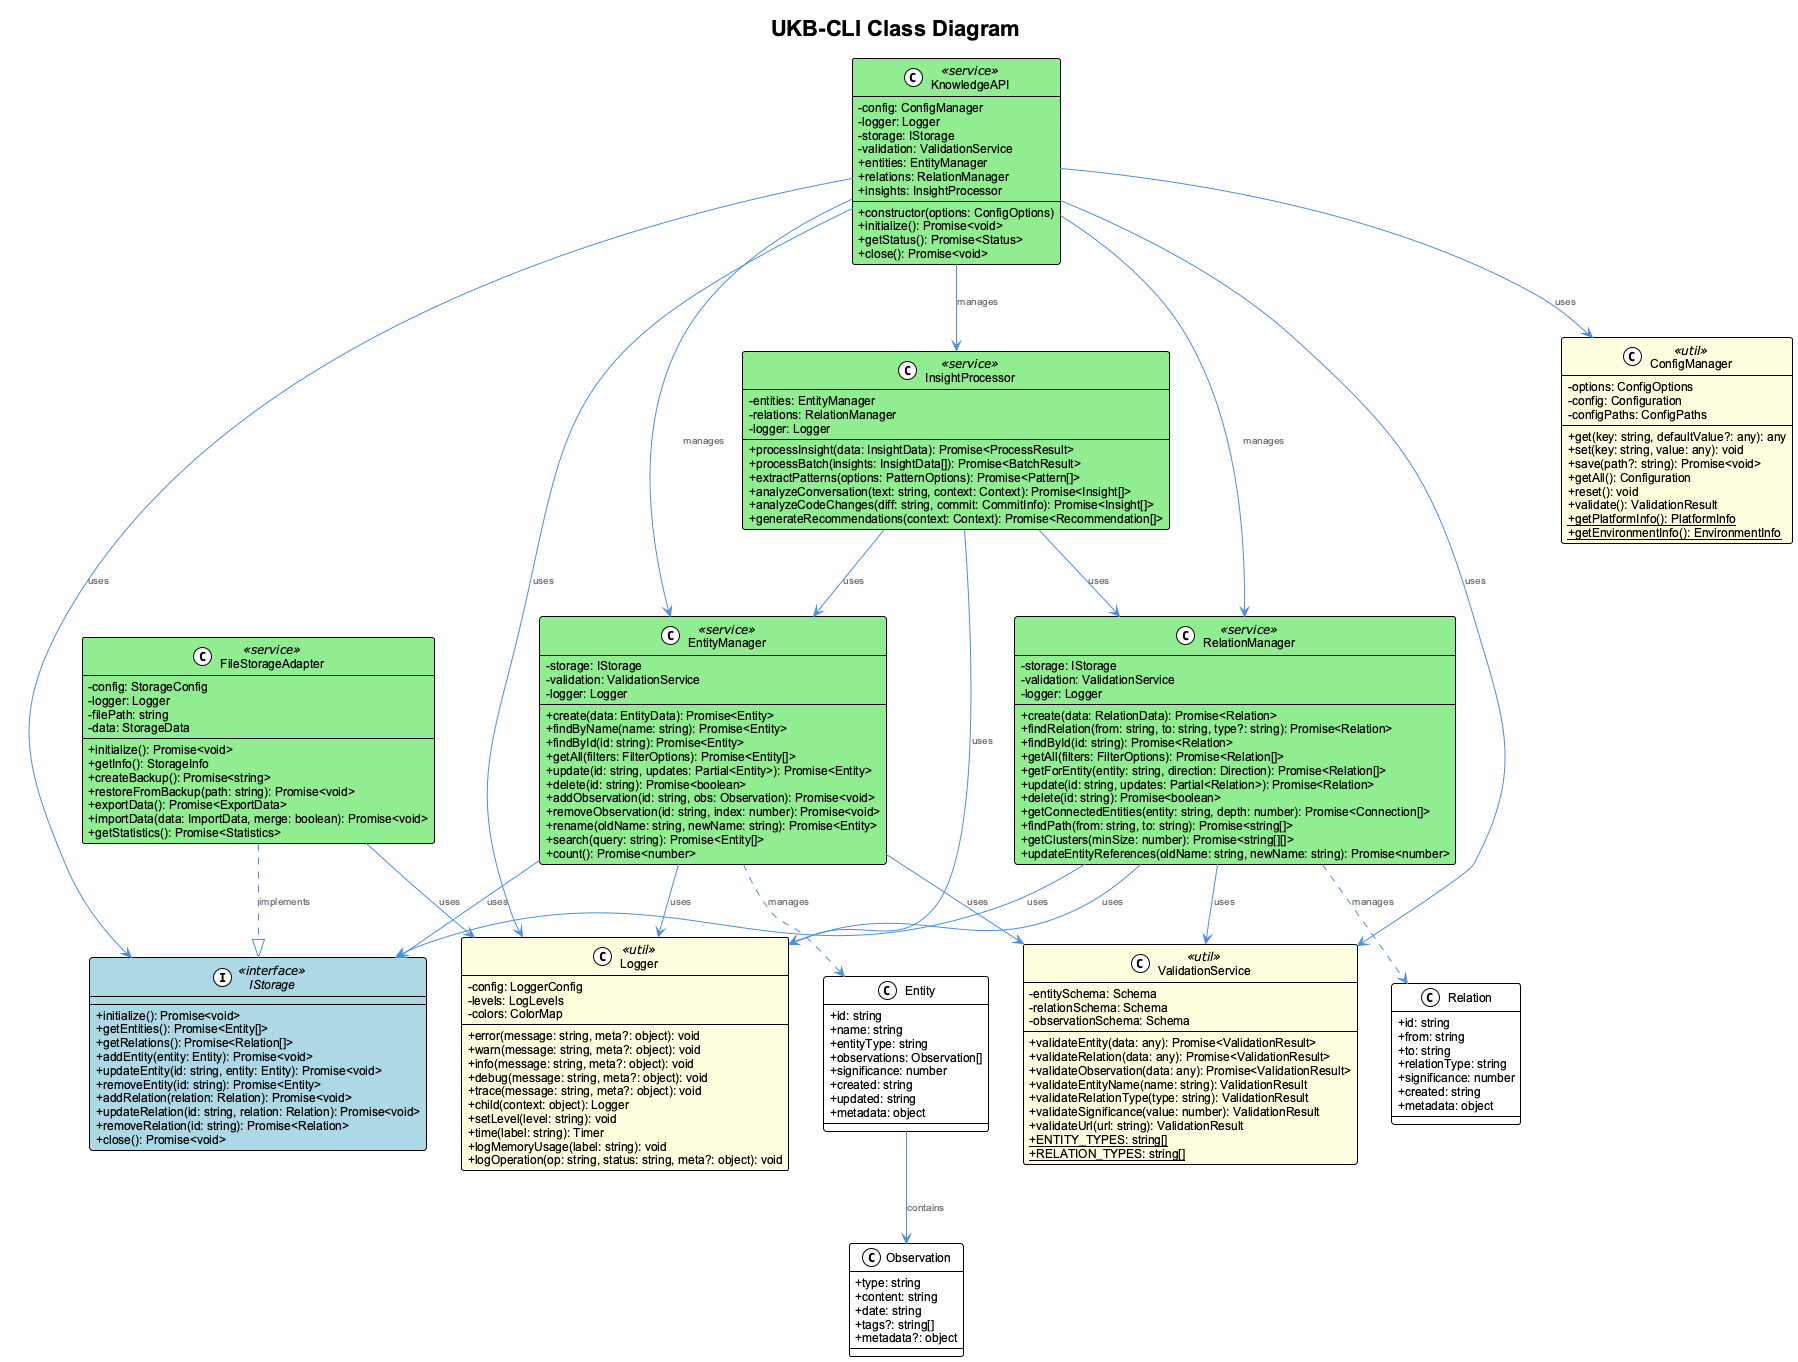

The diagram above was rendered by PlantUML. Its source (embedded in the PNG):
@startuml ukb-cli-class-diagram
!include _standard-style.puml

title UKB-CLI Class Diagram

skinparam classAttributeIconSize 0
skinparam class {
  BackgroundColor<<interface>> LightBlue
  BackgroundColor<<abstract>> LightGray
  BackgroundColor<<service>> LightGreen
  BackgroundColor<<util>> LightYellow
}

interface IStorage <<interface>> {
  + initialize(): Promise<void>
  + getEntities(): Promise<Entity[]>
  + getRelations(): Promise<Relation[]>
  + addEntity(entity: Entity): Promise<void>
  + updateEntity(id: string, entity: Entity): Promise<void>
  + removeEntity(id: string): Promise<Entity>
  + addRelation(relation: Relation): Promise<void>
  + updateRelation(id: string, relation: Relation): Promise<void>
  + removeRelation(id: string): Promise<Relation>
  + close(): Promise<void>
}

class KnowledgeAPI <<service>> {
  - config: ConfigManager
  - logger: Logger
  - storage: IStorage
  - validation: ValidationService
  + entities: EntityManager
  + relations: RelationManager
  + insights: InsightProcessor
  --
  + constructor(options: ConfigOptions)
  + initialize(): Promise<void>
  + getStatus(): Promise<Status>
  + close(): Promise<void>
}

class EntityManager <<service>> {
  - storage: IStorage
  - validation: ValidationService
  - logger: Logger
  --
  + create(data: EntityData): Promise<Entity>
  + findByName(name: string): Promise<Entity>
  + findById(id: string): Promise<Entity>
  + getAll(filters: FilterOptions): Promise<Entity[]>
  + update(id: string, updates: Partial<Entity>): Promise<Entity>
  + delete(id: string): Promise<boolean>
  + addObservation(id: string, obs: Observation): Promise<void>
  + removeObservation(id: string, index: number): Promise<void>
  + rename(oldName: string, newName: string): Promise<Entity>
  + search(query: string): Promise<Entity[]>
  + count(): Promise<number>
}

class RelationManager <<service>> {
  - storage: IStorage
  - validation: ValidationService
  - logger: Logger
  --
  + create(data: RelationData): Promise<Relation>
  + findRelation(from: string, to: string, type?: string): Promise<Relation>
  + findById(id: string): Promise<Relation>
  + getAll(filters: FilterOptions): Promise<Relation[]>
  + getForEntity(entity: string, direction: Direction): Promise<Relation[]>
  + update(id: string, updates: Partial<Relation>): Promise<Relation>
  + delete(id: string): Promise<boolean>
  + getConnectedEntities(entity: string, depth: number): Promise<Connection[]>
  + findPath(from: string, to: string): Promise<string[]>
  + getClusters(minSize: number): Promise<string[][]>
  + updateEntityReferences(oldName: string, newName: string): Promise<number>
}

class InsightProcessor <<service>> {
  - entities: EntityManager
  - relations: RelationManager
  - logger: Logger
  --
  + processInsight(data: InsightData): Promise<ProcessResult>
  + processBatch(insights: InsightData[]): Promise<BatchResult>
  + extractPatterns(options: PatternOptions): Promise<Pattern[]>
  + analyzeConversation(text: string, context: Context): Promise<Insight[]>
  + analyzeCodeChanges(diff: string, commit: CommitInfo): Promise<Insight[]>
  + generateRecommendations(context: Context): Promise<Recommendation[]>
}

class ValidationService <<util>> {
  - entitySchema: Schema
  - relationSchema: Schema
  - observationSchema: Schema
  --
  + validateEntity(data: any): Promise<ValidationResult>
  + validateRelation(data: any): Promise<ValidationResult>
  + validateObservation(data: any): Promise<ValidationResult>
  + validateEntityName(name: string): ValidationResult
  + validateRelationType(type: string): ValidationResult
  + validateSignificance(value: number): ValidationResult
  + validateUrl(url: string): ValidationResult
  + {static} ENTITY_TYPES: string[]
  + {static} RELATION_TYPES: string[]
}

class FileStorageAdapter <<service>> {
  - config: StorageConfig
  - logger: Logger
  - filePath: string
  - data: StorageData
  --
  + initialize(): Promise<void>
  + getInfo(): StorageInfo
  + createBackup(): Promise<string>
  + restoreFromBackup(path: string): Promise<void>
  + exportData(): Promise<ExportData>
  + importData(data: ImportData, merge: boolean): Promise<void>
  + getStatistics(): Promise<Statistics>
}

class ConfigManager <<util>> {
  - options: ConfigOptions
  - config: Configuration
  - configPaths: ConfigPaths
  --
  + get(key: string, defaultValue?: any): any
  + set(key: string, value: any): void
  + save(path?: string): Promise<void>
  + getAll(): Configuration
  + reset(): void
  + validate(): ValidationResult
  + {static} getPlatformInfo(): PlatformInfo
  + {static} getEnvironmentInfo(): EnvironmentInfo
}

class Logger <<util>> {
  - config: LoggerConfig
  - levels: LogLevels
  - colors: ColorMap
  --
  + error(message: string, meta?: object): void
  + warn(message: string, meta?: object): void
  + info(message: string, meta?: object): void
  + debug(message: string, meta?: object): void
  + trace(message: string, meta?: object): void
  + child(context: object): Logger
  + setLevel(level: string): void
  + time(label: string): Timer
  + logMemoryUsage(label: string): void
  + logOperation(op: string, status: string, meta?: object): void
}

' Entity and Relation types
class Entity {
  + id: string
  + name: string
  + entityType: string
  + observations: Observation[]
  + significance: number
  + created: string
  + updated: string
  + metadata: object
}

class Relation {
  + id: string
  + from: string
  + to: string
  + relationType: string
  + significance: number
  + created: string
  + metadata: object
}

class Observation {
  + type: string
  + content: string
  + date: string
  + tags?: string[]
  + metadata?: object
}

' Relationships
KnowledgeAPI --> ConfigManager : uses
KnowledgeAPI --> Logger : uses
KnowledgeAPI --> IStorage : uses
KnowledgeAPI --> ValidationService : uses
KnowledgeAPI --> EntityManager : manages
KnowledgeAPI --> RelationManager : manages
KnowledgeAPI --> InsightProcessor : manages

EntityManager --> IStorage : uses
EntityManager --> ValidationService : uses
EntityManager --> Logger : uses
EntityManager ..> Entity : manages

RelationManager --> IStorage : uses
RelationManager --> ValidationService : uses
RelationManager --> Logger : uses
RelationManager ..> Relation : manages

InsightProcessor --> EntityManager : uses
InsightProcessor --> RelationManager : uses
InsightProcessor --> Logger : uses

FileStorageAdapter ..|> IStorage : implements
FileStorageAdapter --> Logger : uses

Entity --> Observation : contains

@enduml